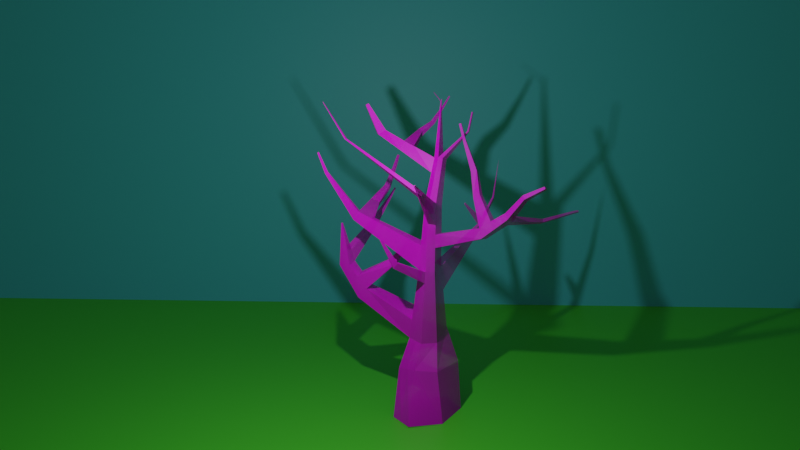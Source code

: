 # Source: tree.blend  (saved by Blender 2.81.16; exported with 4.5.12 LTS)
import bpy
from mathutils import Matrix  # noqa: F401  (used for matrix-valued properties, if any)

bpy.ops.wm.read_factory_settings(use_empty=True)
scene = bpy.context.scene
scene.name = 'Scene'

# ---- collections
col_collection = bpy.data.collections.new('Collection'); scene.collection.children.link(col_collection)

# ---- images (referenced by path relative to the original .blend; pixels are not part of the script)
import os
ASSET_DIR = os.environ.get("B2B_ASSET_DIR", "")  # directory of the original .blend (textures are referenced by path, not embedded)
HERE = os.path.dirname(os.path.abspath(__file__))  # packed textures are extracted next to this script under _unpacked/

def load_image(name, relpath, width, height, colorspace="sRGB"):
    """Load a texture the original file referenced (path relative to the .blend, or extracted next to this script)."""
    p = next((c for c in (os.path.join(HERE, relpath), os.path.join(ASSET_DIR, relpath)) if relpath and os.path.exists(c)), "")
    if p:
        img = bpy.data.images.load(p, check_existing=True)
        img.name = name
    else:  # same state as the original file: an image datablock whose file is absent (Cycles renders it pink)
        img = bpy.data.images.new(name, width, height)
        img.source = "FILE"
        img.filepath = "//" + (relpath or name)
    img.colorspace_settings.name = colorspace
    return img
img_maple_bark_2_color_png = load_image('Maple_Bark_2_COLOR.png', 'drive-download-20200303T195043Z-001/Maple_Bark_2_COLOR.png', 1024, 1024, 'sRGB')
img_tree_branch_png_001 = load_image('Tree Branch.png.001', 'Tree Branch.png', 1024, 1024, 'sRGB')

# ---- materials (node trees are filled in below, after node groups)
mat_material_001 = bpy.data.materials.new('Material.001')
mat_material_001.use_transparent_shadow = False
mat_material_002 = bpy.data.materials.new('Material.002')
mat_material_002.use_transparent_shadow = False
mat_maple_bark_2_color = bpy.data.materials.new('Maple_Bark_2_COLOR')
mat_maple_bark_2_color.surface_render_method = 'BLENDED'
mat_maple_bark_2_color.blend_method = 'BLEND'
mat_maple_bark_2_color.use_transparent_shadow = False
mat_tree_branch = bpy.data.materials.new('Tree Branch')
mat_tree_branch.surface_render_method = 'BLENDED'
mat_tree_branch.blend_method = 'BLEND'
mat_tree_branch.use_transparent_shadow = False

# ---- material node trees
mat_material_001.use_nodes = True; mat_material_001.node_tree.nodes.clear()
_N = mat_material_001.node_tree.nodes; _L = mat_material_001.node_tree.links
n0 = _N.new('ShaderNodeOutputMaterial'); n0.name = 'Material Output'; n0.location = (300, 300)
n1 = _N.new('ShaderNodeBsdfPrincipled'); n1.name = 'Principled BSDF'; n1.location = (10, 300)
n1.distribution = 'GGX'
n1.subsurface_method = 'BURLEY'
n1.inputs[0].default_value = (0.09595, 0.8, 0.0261, 1.0)
n1.inputs[3].default_value = 1.45
n1.inputs[27].default_value = (0.0, 0.0, 0.0, 1.0)
n1.inputs[28].default_value = 1.0
_L.new(n1.outputs[0], n0.inputs[0])
n0.is_active_output = True
mat_material_002.use_nodes = True; mat_material_002.node_tree.nodes.clear()
_N = mat_material_002.node_tree.nodes; _L = mat_material_002.node_tree.links
n0 = _N.new('ShaderNodeOutputMaterial'); n0.name = 'Material Output'; n0.location = (300, 300)
n1 = _N.new('ShaderNodeBsdfPrincipled'); n1.name = 'Principled BSDF'; n1.location = (10, 300)
n1.distribution = 'GGX'
n1.subsurface_method = 'BURLEY'
n1.inputs[0].default_value = (0.08361, 0.6475, 0.8, 1.0)
n1.inputs[3].default_value = 1.45
n1.inputs[27].default_value = (0.0, 0.0, 0.0, 1.0)
n1.inputs[28].default_value = 1.0
_L.new(n1.outputs[0], n0.inputs[0])
n0.is_active_output = True
mat_maple_bark_2_color.use_nodes = True; mat_maple_bark_2_color.node_tree.nodes.clear()
_N = mat_maple_bark_2_color.node_tree.nodes; _L = mat_maple_bark_2_color.node_tree.links
n0 = _N.new('ShaderNodeOutputMaterial'); n0.name = 'Material Output'; n0.location = (300, 300)
n1 = _N.new('ShaderNodeTexImage'); n1.name = 'Image Texture'; n1.location = (-200, 300)
n1.image = img_maple_bark_2_color_png
n1.extension = 'CLIP'
n2 = _N.new('ShaderNodeBsdfPrincipled'); n2.name = 'Principled BSDF'; n2.location = (0, 300)
n2.distribution = 'GGX'
n2.subsurface_method = 'BURLEY'
n2.inputs[3].default_value = 1.45
n2.inputs[27].default_value = (0.0, 0.0, 0.0, 1.0)
n2.inputs[28].default_value = 1.0
_L.new(n1.outputs[0], n2.inputs[0])
_L.new(n1.outputs[1], n2.inputs[4])
_L.new(n2.outputs[0], n0.inputs[0])
n0.is_active_output = True
mat_tree_branch.use_nodes = True; mat_tree_branch.node_tree.nodes.clear()
_N = mat_tree_branch.node_tree.nodes; _L = mat_tree_branch.node_tree.links
n0 = _N.new('ShaderNodeOutputMaterial'); n0.name = 'Material Output'; n0.location = (300, 300)
n1 = _N.new('ShaderNodeTexImage'); n1.name = 'Image Texture'; n1.location = (-200, 300)
n1.image = img_tree_branch_png_001
n1.extension = 'CLIP'
n2 = _N.new('ShaderNodeBsdfPrincipled'); n2.name = 'Principled BSDF'; n2.location = (0, 300)
n2.distribution = 'GGX'
n2.subsurface_method = 'BURLEY'
n2.inputs[3].default_value = 1.45
n2.inputs[27].default_value = (0.0, 0.0, 0.0, 1.0)
n2.inputs[28].default_value = 1.0
_L.new(n1.outputs[0], n2.inputs[0])
_L.new(n1.outputs[1], n2.inputs[4])
_L.new(n2.outputs[0], n0.inputs[0])
n0.is_active_output = True

# ---- world
world_world = bpy.data.worlds.new('World'); scene.world = world_world
world_world.use_nodes = True; world_world.node_tree.nodes.clear()
_N = world_world.node_tree.nodes; _L = world_world.node_tree.links
n0 = _N.new('ShaderNodeOutputWorld'); n0.name = 'World Output'; n0.location = (300, 300)
n1 = _N.new('ShaderNodeBackground'); n1.name = 'Background'; n1.location = (10, 300)
n1.inputs[0].default_value = (0.05088, 0.05088, 0.05088, 1.0)
_L.new(n1.outputs[0], n0.inputs[0])
n0.is_active_output = True
world_world.color = (0.05088, 0.05088, 0.05088)
world_world.use_sun_shadow = False
world_world.sun_shadow_jitter_overblur = 0.0

# ---- cameras
cam_camera = bpy.data.cameras.new('Camera')
cam_camera.clip_end = 100.0
cam_camera.ortho_scale = 7.314

# ---- lights
light_light = bpy.data.lights.new('Light', 'POINT')
light_light.transmission_factor = 0.0
light_light.energy = 1000.0
light_light.shadow_soft_size = 0.1
light_light.shadow_maximum_resolution = 0.006
light_light.use_absolute_resolution = True

# ---- meshes
me_plane = bpy.data.meshes.new('Plane')
me_plane.from_pydata([(-1.0, -1.0, 0.0), (1.0, -1.0, 0.0), (-1.0, 1.0, 0.0), (1.0, 1.0, 0.0)], [], [(0, 1, 3, 2)])
_uv = me_plane.uv_layers.new(name='UVMap')
_uv.uv.foreach_set('vector', [0.0, 0.0, 1.0, 0.0, 1.0, 1.0, 0.0, 1.0])
me_plane.materials.append(mat_material_001)
me_plane.use_remesh_fix_poles = True
me_plane.use_remesh_preserve_attributes = False
me_plane.use_mirror_vertex_groups = False
me_plane.update()
me_plane_001 = bpy.data.meshes.new('Plane.001')
me_plane_001.from_pydata([(-1.0, -1.0, 0.0), (1.0, -1.0, 0.0), (-1.0, 1.0, 0.0), (1.0, 1.0, 0.0)], [], [(0, 1, 3, 2)])
_uv = me_plane_001.uv_layers.new(name='UVMap')
_uv.uv.foreach_set('vector', [0.0, 0.0, 1.0, 0.0, 1.0, 1.0, 0.0, 1.0])
me_plane_001.materials.append(mat_material_002)
me_plane_001.use_remesh_fix_poles = True
me_plane_001.use_remesh_preserve_attributes = False
me_plane_001.use_mirror_vertex_groups = False
me_plane_001.update()
me_cube_002 = bpy.data.meshes.new('Cube.002')
me_cube_002.from_pydata([(-0.755, -0.7485, -0.7485), (-0.6414, -0.7436, 0.7485), (-0.755, 0.542, -0.7485), (-0.5544, 0.5123, 0.7978), (0.742, -0.7485, -0.7485), (0.6558, -0.5888, 0.7357), (0.742, 0.7485, -0.7485), (0.6486, 0.5709, 0.7473), (0.008267, 1.217, -0.7313), (0.02023, 0.8335, 0.8513), (0.008267, -1.372, -0.7313), (0.01736, -1.054, 0.7901), (-0.3404, -0.5664, 1.829), (-0.4135, 0.2479, 1.581), (-0.0558, 0.5453, 1.585), (0.3903, 0.4088, 1.664), (0.4902, -0.3246, 1.893), (0.1094, -0.6791, 1.968), (-0.5422, 0.2843, 3.903), (-0.565, 0.766, 3.852), (-0.3533, 0.9226, 3.873), (-0.103, 0.8266, 3.891), (-0.06298, 0.3913, 3.939), (-0.2875, 0.1955, 3.955), (-0.6906, 0.5938, 5.758), (-0.6637, 0.921, 5.868), (-0.4981, 1.002, 5.908), (-0.3299, 0.9199, 5.866), (-0.3404, 0.6224, 5.767), (-0.5164, 0.5052, 5.742), (-0.65, 0.2451, 6.964), (-0.6342, 0.4504, 7.035), (-0.5258, 0.5053, 7.056), (-0.3908, 0.4666, 7.032), (-0.3972, 0.2767, 6.968), (-0.5385, 0.1899, 6.952), (-0.6637, 0.921, 5.868), (-0.4981, 1.002, 5.908), (-0.5258, 0.5053, 7.056), (-0.6342, 0.4504, 7.035), (-1.157, -0.154, 7.713), (-1.152, -0.09687, 7.732), (-1.126, -0.1695, 7.71), (-1.123, -0.08277, 7.739), (-1.194, -0.3215, 8.231), (-1.19, -0.2717, 8.248), (-1.168, -0.3349, 8.229), (-1.165, -0.2595, 8.254), (-0.2909, -0.1298, 8.511), (-0.2749, -0.1412, 8.505), (-0.2839, -0.156, 8.501), (-0.3075, -0.1521, 8.505), (0.08481, 0.6676, 3.043), (-0.2401, 0.7787, 3.003), (-0.4654, -0.03948, 3.114), (-0.1364, -0.1374, 3.199), (0.1476, 0.1188, 3.16), (-0.7614, -1.733, 4.61), (-0.5073, 0.5688, 2.987), (-0.8172, -1.612, 4.747), (-0.9108, -1.58, 4.738), (-0.8823, -1.697, 4.594), (-0.7614, -1.733, 4.61), (-0.8172, -1.612, 4.747), (-0.9108, -1.58, 4.738), (-0.8823, -1.697, 4.594), (-0.9869, -2.3, 5.389), (-1.018, -2.232, 5.464), (-1.07, -2.214, 5.459), (-1.054, -2.28, 5.38), (-1.146, -2.357, 6.566), (-1.147, -2.355, 6.569), (-1.148, -2.355, 6.569), (-1.148, -2.356, 6.566), (0.3093, 0.7127, 0.8035), (0.3458, -1.085, -0.7392), (0.3458, 1.001, -0.7392), (0.311, -0.8398, 0.7651), (0.1494, 0.4825, 1.621), (0.2846, -0.516, 1.933), (-0.2381, 0.8786, 3.881), (-0.1842, 0.2855, 3.948), (-0.4207, 0.9641, 5.889), (-0.4355, 0.5591, 5.753), (-0.4637, 0.4875, 7.045), (-0.4735, 0.2298, 6.959), (-0.2827, -0.1368, 8.512), (-0.2951, -0.1546, 8.508), (-0.005773, -0.01956, 3.181), (-0.09064, 0.7276, 3.022), (0.02968, -0.335, 8.714), (0.03516, -0.3404, 8.712), (0.02714, -0.3557, 8.71), (0.0164, -0.3542, 8.709), (-0.3054, -0.1564, 8.565), (-0.3121, -0.155, 8.564), (-0.3032, -0.143, 8.567), (-0.2988, -0.1468, 8.567), (-0.9174, -1.816, 4.755), (-0.9432, -1.709, 4.885), (-0.8582, -1.739, 4.894), (-0.8074, -1.849, 4.769), (-0.6831, -0.9307, 5.469), (-0.7071, -0.9223, 5.466), (-0.7155, -0.9556, 5.504), (-0.6936, -0.9632, 5.506), (-0.2598, 0.8911, 5.256), (-0.2547, 0.551, 5.202), (-0.6448, 0.4982, 5.185), (-0.6332, 0.8731, 5.245), (-0.4457, 0.4095, 5.19), (-0.4534, 0.9771, 5.28), (-0.3643, 0.9375, 5.269), (-0.3578, 0.4746, 5.195), (-0.9581, 2.205, 6.395), (-0.9056, 2.188, 6.429), (-0.8135, 2.308, 6.276), (-0.8732, 2.321, 6.238), (-0.291, 0.9039, 5.528), (-0.6652, 0.5408, 5.44), (-0.4733, 0.9881, 5.559), (-0.3894, 0.9494, 5.545), (-0.3924, 0.5122, 5.444), (-0.2929, 0.5828, 5.453), (-0.6468, 0.8944, 5.522), (-0.4772, 0.4521, 5.435), (-0.8545, 2.254, 6.344), (-0.911, 2.269, 6.308), (-1.001, 2.88, 6.769), (-0.9907, 2.877, 6.776), (-0.9806, 2.89, 6.759), (-0.9917, 2.893, 6.752), (-0.9843, 2.903, 6.738), (-0.9726, 2.901, 6.745), (-0.3947, -0.3375, 2.387), (0.2576, 0.5212, 2.263), (0.3413, -0.132, 2.444), (-0.1359, 0.6467, 2.202), (0.00261, -0.4437, 2.503), (-0.4543, 0.3873, 2.192), (0.04512, 0.589, 2.23), (0.1584, -0.3003, 2.476), (1.9, 0.7401, 2.763), (1.971, 0.2729, 2.825), (1.644, 0.7019, 3.043), (1.709, 0.2949, 3.085), (2.437, 0.8549, 3.7), (2.444, 0.472, 3.777), (2.124, 0.824, 3.715), (2.141, 0.486, 3.778), (2.328, 0.922, 4.974), (2.329, 0.8777, 4.982), (2.292, 0.9185, 4.975), (2.294, 0.8793, 4.982), (1.948, 0.4008, 3.469), (1.91, 0.7695, 3.415), (2.197, 0.8037, 3.282), (2.233, 0.3832, 3.352), (0.8198, 0.5308, 3.84), (0.8016, 0.3393, 3.851), (0.9911, 0.5179, 3.971), (0.9686, 0.3432, 3.991), (0.5335, 0.3537, 4.373), (0.5278, 0.2917, 4.376), (0.5886, 0.3491, 4.415), (0.5812, 0.2936, 4.421), (0.2008, -0.5775, 6.167), (0.2045, -0.6437, 6.099), (0.1594, -0.6556, 6.108), (0.1576, -0.5888, 6.174), (0.3479, -0.9705, 6.514), (0.3488, -0.9863, 6.498), (0.3381, -0.9892, 6.5), (0.3376, -0.9732, 6.515), (-0.5166, 0.6713, 6.672), (-0.3704, 0.6182, 6.642), (-0.644, 0.6078, 6.645), (-0.3782, 0.3923, 6.566), (-0.6636, 0.3617, 6.561), (-0.5311, 0.2953, 6.547), (-0.5166, 0.6713, 6.672), (-0.644, 0.6078, 6.645), (-0.4608, 0.34, 6.556), (-0.4494, 0.6469, 6.658), (1.054, 0.5867, 7.707), (1.125, 0.4958, 7.692), (1.21, 0.7403, 7.602), (1.294, 0.6321, 7.584), (1.495, 0.7642, 8.446), (1.521, 0.7306, 8.44), (1.552, 0.8209, 8.407), (1.584, 0.781, 8.4), (-0.2154, 0.5182, 4.943), (-0.6192, 0.8511, 4.959), (-0.4132, 0.3656, 4.936), (-0.2276, 0.8778, 4.976), (-0.6237, 0.4543, 4.922), (-0.4329, 0.9658, 4.991), (-0.3384, 0.9254, 4.984), (-0.3222, 0.4358, 4.939), (-0.1626, 0.4743, 4.595), (-0.6005, 0.8217, 4.576), (-0.3697, 0.3067, 4.597), (-0.1844, 0.8601, 4.6), (-0.5955, 0.3955, 4.569), (-0.4054, 0.9507, 4.605), (-0.3037, 0.909, 4.603), (-0.2744, 0.3838, 4.596), (-2.045, 0.6148, 4.964), (-1.988, 0.6046, 5.229), (-1.935, 0.8726, 5.302), (-2.004, 0.9161, 5.021), (-2.045, 0.6148, 4.964), (-1.988, 0.6046, 5.229), (-1.935, 0.8726, 5.302), (-2.004, 0.9161, 5.021), (-2.849, 0.808, 5.556), (-2.769, 0.7426, 5.715), (-2.689, 0.9128, 5.808), (-2.774, 1.0, 5.646), (-3.306, 0.9195, 6.2), (-3.253, 0.8768, 6.303), (-3.201, 0.9881, 6.364), (-3.257, 1.045, 6.259), (-3.866, 1.015, 6.578), (-3.838, 0.9931, 6.632), (-3.811, 1.051, 6.664), (-3.84, 1.081, 6.609), (-2.348, 0.9535, 5.3), (-2.262, 0.8862, 5.53), (-2.326, 0.6634, 5.449), (-2.404, 0.7009, 5.228), (-1.602, 0.3408, 5.979), (-1.58, 0.4919, 6.022), (-1.763, 0.4892, 6.143), (-1.796, 0.3674, 6.099), (-1.401, 0.1693, 6.685), (-1.408, 0.2906, 6.704), (-1.574, 0.2783, 6.751), (-1.574, 0.1752, 6.724), (-1.073, 0.04401, 7.493), (-1.075, 0.09913, 7.503), (-1.15, 0.09372, 7.525), (-1.151, 0.04661, 7.511), (-0.9481, 0.06146, 7.953), (-0.9507, 0.108, 7.96), (-1.015, 0.1033, 7.978), (-1.014, 0.06366, 7.968), (1.719, 1.282, 5.217), (1.768, 1.114, 5.237), (1.621, 1.106, 5.462), (1.574, 1.254, 5.463), (2.342, 1.757, 6.57), (2.372, 1.707, 6.577), (2.303, 1.674, 6.622), (2.273, 1.716, 6.622), (2.472, 1.927, 7.163), (2.488, 1.901, 7.166), (2.451, 1.884, 7.19), (2.436, 1.906, 7.19), (1.351, 0.9495, 4.942), (1.215, 0.9623, 5.264), (1.174, 1.164, 5.267), (1.304, 1.179, 4.915), (1.894, -0.09565, 5.546), (1.976, -0.1455, 5.428), (1.731, -0.2276, 5.282), (1.656, -0.1518, 5.451), (1.801, -0.7441, 5.835), (1.818, -0.8079, 5.782), (1.645, -0.8219, 5.74), (1.645, -0.7359, 5.813), (1.693, -1.012, 6.291), (1.689, -1.058, 6.268), (1.587, -1.048, 6.259), (1.605, -0.9913, 6.29), (1.624, -1.214, 6.677), (1.621, -1.245, 6.661), (1.553, -1.239, 6.655), (1.564, -1.2, 6.676), (-0.2254, 0.05862, 3.644), (-0.3068, 0.8632, 3.517), (-0.5413, 0.6849, 3.497), (-0.02575, 0.7612, 3.542), (-0.5106, 0.1512, 3.578), (0.0236, 0.2792, 3.619), (-0.7943, -1.662, 4.691), (-0.8991, -1.628, 4.679), (-0.7943, -1.662, 4.691), (-0.8991, -1.628, 4.679), (-1.005, -2.26, 5.433), (-1.063, -2.241, 5.427), (-1.147, -2.356, 6.568), (-1.148, -2.355, 6.568), (-0.1108, 0.1601, 3.633), (-0.1775, 0.8163, 3.528), (-0.8373, -1.784, 4.842), (-0.9326, -1.753, 4.832), (0.177, 1.812, 4.133), (0.06355, 1.771, 4.291), (0.1121, 1.733, 4.308), (0.2321, 1.769, 4.156), (0.3726, 2.215, 4.981), (0.333, 2.199, 5.029), (0.3495, 2.186, 5.035), (0.3908, 2.2, 4.988), (0.2099, 0.5034, 7.305), (0.2543, 0.6664, 7.021), (0.3024, 0.4774, 6.981), (0.3006, 0.3486, 7.288), (0.4896, 0.5373, 7.434), (0.5751, 0.3872, 7.417), (0.5696, 0.6904, 7.213), (0.6396, 0.506, 7.187), (0.6563, -0.5425, 7.492), (0.4761, -0.4784, 7.4), (0.4442, -0.4901, 7.571), (0.5889, -0.5494, 7.617), (0.3651, -0.9527, 7.754), (0.2663, -0.918, 7.74), (0.2972, -0.8612, 7.797), (0.3792, -0.8994, 7.806), (0.1486, -1.284, 8.225), (0.1034, -1.265, 8.223), (0.1215, -1.239, 8.247), (0.1588, -1.258, 8.247), (0.05712, -1.444, 8.47), (0.02821, -1.432, 8.469), (0.03981, -1.415, 8.484), (0.06365, -1.428, 8.485), (2.41, 0.5916, 4.132), (2.186, 0.602, 4.133), (2.405, 0.8747, 4.076), (2.173, 0.8519, 4.086), (1.993, -0.5034, 4.537), (2.16, -0.5564, 4.543), (2.057, -0.3602, 4.688), (2.18, -0.3994, 4.692), (1.856, -1.198, 5.272), (1.921, -1.23, 5.282), (1.894, -1.119, 5.311), (1.943, -1.148, 5.321), (1.818, -1.498, 5.591), (1.845, -1.51, 5.594), (1.833, -1.47, 5.609), (1.853, -1.479, 5.611), (-0.7902, 1.852, 6.281), (-0.8747, 1.841, 6.246), (-0.8052, 1.911, 5.956), (-0.7115, 1.931, 5.994), (-0.7465, 1.896, 6.122), (-0.8361, 1.88, 6.085), (1.518, 2.074, 7.646), (1.499, 2.059, 7.671), (1.511, 1.954, 7.634), (1.528, 1.961, 7.588), (2.32, 1.847, 8.559), (2.314, 1.843, 8.566), (2.317, 1.812, 8.556), (2.322, 1.814, 8.542), (-2.849, 0.808, 5.556), (-2.769, 0.7426, 5.715), (-2.326, 0.6634, 5.449), (-2.404, 0.7009, 5.228), (-2.63, 0.9843, 5.529), (-2.619, 0.7158, 5.625), (-2.544, 0.9038, 5.714), (-2.698, 0.7718, 5.445), (-2.619, 0.7158, 5.625), (-2.698, 0.7718, 5.445), (-3.243, -0.5326, 5.311), (-3.202, -0.5663, 5.393), (-3.125, -0.5801, 5.346), (-3.165, -0.5513, 5.253), (-3.772, -1.607, 5.417), (-3.728, -1.631, 5.45), (-3.701, -1.644, 5.403), (-3.748, -1.622, 5.364), (-3.845, -1.763, 5.419), (-3.807, -1.784, 5.447), (-3.784, -1.795, 5.407), (-3.824, -1.777, 5.374)], [], [(0, 1, 3, 2), (76, 74, 7, 6), (6, 7, 5, 4), (10, 11, 1, 0), (76, 6, 4, 75), (77, 5, 16, 79), (5, 7, 15, 16), (2, 8, 10, 0), (75, 77, 11, 10), (2, 3, 9, 8), (281, 20, 299, 298), (284, 54, 61, 287), (9, 3, 13, 14), (3, 1, 12, 13), (1, 11, 17, 12), (74, 9, 14, 78), (124, 119, 24, 25), (123, 118, 27, 28), (281, 282, 19, 20), (285, 283, 21, 22), (282, 284, 18, 19), (294, 285, 22, 81), (176, 31, 39, 181), (183, 174, 32, 84), (122, 123, 28, 83), (119, 125, 29, 24), (121, 120, 26, 82), (347, 346, 115, 114), (35, 32, 43, 42), (32, 35, 51, 48), (312, 310, 184, 186), (176, 178, 30, 31), (182, 177, 34, 85), (178, 179, 35, 30), (180, 181, 39, 38), (31, 32, 38, 39), (174, 26, 37, 180), (26, 25, 36, 37), (43, 41, 45, 47), (32, 31, 41, 43), (31, 30, 40, 41), (30, 35, 42, 40), (47, 45, 44, 46), (41, 40, 44, 45), (42, 43, 47, 46), (40, 42, 46, 44), (87, 86, 97, 94), (34, 33, 49, 50), (85, 34, 50, 87), (84, 32, 48, 86), (141, 136, 56, 88), (136, 135, 52, 56), (139, 134, 54, 58), (137, 139, 58, 53), (134, 138, 55, 54), (140, 137, 53, 89), (61, 57, 62, 65), (280, 23, 59, 286), (23, 18, 60, 59), (54, 55, 57, 61), (297, 98, 69, 291), (59, 60, 64, 63), (287, 61, 65, 289), (286, 59, 63, 288), (69, 66, 70, 73), (296, 100, 67, 290), (98, 101, 66, 69), (100, 99, 68, 67), (293, 292, 71, 72), (67, 68, 72, 71), (291, 69, 73, 293), (290, 67, 71, 292), (135, 140, 89, 52), (138, 141, 88, 55), (33, 84, 86, 49), (35, 85, 87, 51), (50, 49, 91, 92), (179, 182, 85, 35), (118, 121, 82, 27), (125, 122, 83, 29), (175, 183, 84, 33), (280, 294, 81, 23), (7, 74, 78, 15), (283, 295, 80, 21), (4, 5, 77, 75), (11, 77, 79, 17), (8, 76, 75, 10), (8, 9, 74, 76), (91, 90, 93, 92), (87, 50, 92, 93), (86, 87, 93, 90), (49, 86, 90, 91), (97, 96, 95, 94), (51, 87, 94, 95), (86, 48, 96, 97), (48, 51, 95, 96), (64, 99, 104, 103), (65, 62, 101, 98), (288, 63, 100, 296), (289, 65, 98, 297), (102, 103, 104, 105), (63, 64, 103, 102), (99, 100, 105, 104), (100, 63, 102, 105), (194, 199, 113, 110), (195, 198, 112, 106), (197, 193, 109, 111), (198, 197, 111, 112), (196, 194, 110, 108), (199, 192, 107, 113), (192, 195, 106, 107), (193, 196, 108, 109), (114, 115, 129, 128), (351, 347, 114, 127), (350, 349, 116, 126), (349, 348, 117, 116), (346, 350, 355, 354), (348, 351, 127, 117), (117, 127, 131, 132), (110, 113, 122, 125), (106, 112, 121, 118), (112, 111, 120, 121), (108, 110, 125, 119), (107, 123, 166, 167), (107, 106, 118, 123), (109, 108, 119, 124), (130, 131, 128, 129), (133, 132, 131, 130), (126, 116, 133, 130), (116, 117, 132, 133), (115, 126, 130, 129), (127, 114, 128, 131), (17, 79, 141, 138), (15, 78, 140, 135), (78, 14, 137, 140), (12, 17, 138, 134), (14, 13, 139, 137), (13, 12, 134, 139), (15, 135, 144, 142), (79, 16, 136, 141), (155, 154, 149, 148), (16, 15, 142, 143), (135, 136, 145, 144), (136, 16, 143, 145), (331, 330, 151, 153), (156, 155, 148, 146), (154, 157, 147, 149), (157, 156, 146, 147), (151, 150, 152, 153), (330, 332, 150, 151), (333, 331, 153, 152), (332, 333, 152, 150), (143, 142, 156, 157), (145, 143, 157, 154), (142, 144, 155, 156), (144, 145, 159, 158), (159, 161, 165, 163), (155, 144, 158, 160), (145, 154, 161, 159), (154, 155, 160, 161), (162, 163, 165, 164), (158, 159, 163, 162), (161, 160, 164, 165), (160, 158, 162, 164), (169, 168, 172, 173), (123, 122, 169, 166), (122, 113, 168, 169), (113, 107, 167, 168), (172, 171, 170, 173), (167, 166, 170, 171), (166, 169, 173, 170), (168, 167, 171, 172), (27, 82, 183, 175), (29, 83, 182, 179), (32, 174, 180, 38), (37, 36, 181, 180), (24, 29, 179, 178), (83, 28, 177, 182), (25, 24, 178, 176), (28, 27, 175, 177), (82, 26, 174, 183), (25, 176, 181, 36), (187, 186, 190, 191), (313, 312, 186, 187), (310, 311, 185, 184), (311, 313, 187, 185), (191, 190, 188, 189), (186, 184, 188, 190), (185, 187, 191, 189), (184, 185, 189, 188), (201, 204, 208, 211), (200, 203, 195, 192), (207, 200, 192, 199), (204, 202, 194, 196), (206, 205, 197, 198), (205, 201, 193, 197), (203, 206, 198, 195), (202, 207, 199, 194), (23, 81, 207, 202), (21, 80, 206, 203), (20, 19, 201, 205), (80, 20, 205, 206), (18, 23, 202, 204), (81, 22, 200, 207), (250, 261, 267, 264), (19, 18, 204, 201), (210, 211, 215, 214), (196, 193, 210, 209), (193, 201, 211, 210), (204, 196, 209, 208), (366, 364, 219, 218), (208, 209, 213, 212), (211, 208, 212, 215), (209, 210, 214, 213), (219, 216, 220, 223), (367, 231, 363, 369), (364, 367, 216, 219), (365, 366, 218, 217), (222, 223, 227, 226), (217, 218, 222, 221), (218, 219, 223, 222), (216, 217, 221, 220), (227, 224, 225, 226), (220, 221, 225, 224), (223, 220, 224, 227), (221, 222, 226, 225), (214, 229, 234, 233), (215, 212, 231, 228), (212, 213, 230, 231), (214, 215, 228, 229), (235, 232, 236, 239), (229, 230, 235, 234), (213, 214, 233, 232), (230, 213, 232, 235), (238, 239, 243, 242), (232, 233, 237, 236), (234, 235, 239, 238), (233, 234, 238, 237), (241, 242, 246, 245), (237, 238, 242, 241), (239, 236, 240, 243), (236, 237, 241, 240), (244, 245, 246, 247), (243, 240, 244, 247), (240, 241, 245, 244), (242, 243, 247, 246), (251, 250, 254, 255), (263, 262, 251, 248), (262, 261, 250, 251), (260, 263, 248, 249), (252, 255, 259, 256), (250, 249, 253, 254), (248, 251, 255, 252), (249, 248, 252, 253), (257, 256, 259, 258), (253, 252, 256, 257), (255, 254, 258, 259), (254, 253, 257, 258), (22, 21, 263, 260), (203, 200, 261, 262), (21, 203, 262, 263), (200, 22, 260, 261), (264, 267, 271, 268), (249, 250, 264, 265), (260, 249, 265, 266), (261, 260, 266, 267), (269, 268, 272, 273), (265, 264, 268, 269), (267, 266, 270, 271), (266, 265, 269, 270), (275, 274, 278, 279), (271, 270, 274, 275), (270, 269, 273, 274), (268, 271, 275, 272), (279, 278, 277, 276), (274, 273, 277, 278), (272, 275, 279, 276), (273, 272, 276, 277), (64, 289, 297, 99), (62, 288, 296, 101), (52, 89, 295, 283), (55, 88, 294, 280), (66, 290, 292, 70), (68, 291, 293, 72), (73, 70, 292, 293), (101, 296, 290, 66), (57, 286, 288, 62), (60, 287, 289, 64), (99, 297, 291, 68), (55, 280, 286, 57), (88, 56, 285, 294), (58, 54, 284, 282), (56, 52, 283, 285), (53, 58, 282, 281), (18, 284, 287, 60), (89, 53, 281, 295), (300, 301, 305, 304), (20, 80, 300, 299), (295, 281, 298, 301), (80, 295, 301, 300), (305, 302, 303, 304), (298, 299, 303, 302), (301, 298, 302, 305), (299, 300, 304, 303), (34, 177, 308, 309), (33, 34, 309, 306), (177, 175, 307, 308), (175, 33, 306, 307), (313, 311, 317, 314), (306, 309, 311, 310), (308, 307, 312, 313), (307, 306, 310, 312), (314, 317, 321, 318), (309, 308, 315, 316), (308, 313, 314, 315), (311, 309, 316, 317), (321, 320, 324, 325), (316, 315, 319, 320), (317, 316, 320, 321), (315, 314, 318, 319), (325, 324, 328, 329), (319, 318, 322, 323), (318, 321, 325, 322), (320, 319, 323, 324), (328, 327, 326, 329), (323, 322, 326, 327), (322, 325, 329, 326), (324, 323, 327, 328), (146, 148, 333, 332), (148, 149, 331, 333), (147, 146, 332, 330), (149, 147, 335, 334), (334, 335, 339, 338), (331, 149, 334, 336), (147, 330, 337, 335), (330, 331, 336, 337), (341, 340, 344, 345), (337, 336, 340, 341), (336, 334, 338, 340), (335, 337, 341, 339), (342, 343, 345, 344), (340, 338, 342, 344), (339, 341, 345, 343), (338, 339, 343, 342), (109, 124, 351, 348), (26, 120, 350, 346), (111, 109, 348, 349), (120, 111, 349, 350), (124, 25, 347, 351), (25, 26, 346, 347), (355, 352, 356, 359), (350, 126, 352, 355), (126, 115, 353, 352), (115, 346, 354, 353), (358, 359, 356, 357), (352, 353, 357, 356), (354, 355, 359, 358), (353, 354, 358, 357), (368, 361, 371, 372), (231, 230, 362, 363), (365, 217, 361, 368), (217, 216, 360, 361), (230, 365, 368, 362), (363, 362, 368, 369), (230, 229, 366, 365), (228, 231, 367, 364), (216, 367, 369, 360), (229, 228, 364, 366), (373, 372, 376, 377), (369, 368, 372, 373), (360, 369, 373, 370), (361, 360, 370, 371), (374, 377, 381, 378), (372, 371, 375, 376), (370, 373, 377, 374), (371, 370, 374, 375), (381, 380, 379, 378), (375, 374, 378, 379), (377, 376, 380, 381), (376, 375, 379, 380)])
_uv = me_cube_002.uv_layers.new(name='UVMap')
_uv.uv.foreach_set('vector', [0.375, 0.0, 0.625, 0.0, 0.625, 0.25, 0.375, 0.25, 0.375, 0.4333, 0.625, 0.4333, 0.625, 0.5, 0.375, 0.5, 0.375, 0.5, 0.625, 0.5, 0.625, 0.75, 0.375, 0.75, 0.375, 0.8736, 0.625, 0.8736, 0.625, 1.0, 0.375, 1.0, 0.3083, 0.5, 0.375, 0.5, 0.375, 0.75, 0.3083, 0.75, 0.625, 0.8167, 0.625, 0.75, 0.625, 0.75, 0.625, 0.8167, 0.625, 0.75, 0.625, 0.5, 0.625, 0.5, 0.625, 0.75, 0.125, 0.5, 0.2514, 0.5, 0.2514, 0.75, 0.125, 0.75, 0.375, 0.8167, 0.625, 0.8167, 0.625, 0.8736, 0.375, 0.8736, 0.375, 0.25, 0.625, 0.25, 0.625, 0.3764, 0.375, 0.3764, 0.625, 0.3764, 0.625, 0.3764, 0.625, 0.3764, 0.625, 0.3764, 0.625, 0.0, 0.625, 0.0, 0.625, 0.0, 0.625, 0.0, 0.625, 0.3764, 0.625, 0.25, 0.625, 0.25, 0.625, 0.3764, 0.625, 0.25, 0.625, 0.0, 0.625, 0.0, 0.625, 0.25, 0.625, 1.0, 0.625, 0.8736, 0.625, 0.8736, 0.625, 1.0, 0.625, 0.4333, 0.625, 0.3764, 0.625, 0.3764, 0.625, 0.4333, 0.625, 0.25, 0.625, 0.0, 0.625, 0.0, 0.625, 0.25, 0.625, 0.75, 0.625, 0.5, 0.625, 0.5, 0.625, 0.75, 0.625, 0.3764, 0.625, 0.25, 0.625, 0.25, 0.625, 0.3764, 0.625, 0.75, 0.625, 0.5, 0.625, 0.5, 0.625, 0.75, 0.625, 0.25, 0.625, 0.0, 0.625, 0.0, 0.625, 0.25, 0.625, 0.8167, 0.625, 0.75, 0.625, 0.75, 0.625, 0.8167, 0.625, 0.25, 0.625, 0.25, 0.625, 0.25, 0.625, 0.25, 0.625, 0.4333, 0.625, 0.3764, 0.625, 0.3764, 0.625, 0.4333, 0.625, 0.8167, 0.625, 0.75, 0.625, 0.75, 0.625, 0.8167, 0.625, 1.0, 0.625, 0.8736, 0.625, 0.8736, 0.625, 1.0, 0.625, 0.4333, 0.625, 0.3764, 0.625, 0.3764, 0.625, 0.4333, 0.625, 0.25, 0.625, 0.3764, 0.625, 0.3764, 0.625, 0.25, 0.7486, 0.75, 0.7486, 0.5, 0.7486, 0.5, 0.7486, 0.75, 0.7486, 0.5, 0.7486, 0.75, 0.7486, 0.75, 0.7486, 0.5, 0.625, 0.5, 0.625, 0.5, 0.625, 0.5, 0.625, 0.5, 0.625, 0.25, 0.625, 0.0, 0.625, 0.0, 0.625, 0.25, 0.625, 0.8167, 0.625, 0.75, 0.625, 0.75, 0.625, 0.8167, 0.625, 1.0, 0.625, 0.8736, 0.625, 0.8736, 0.625, 1.0, 0.625, 0.3764, 0.625, 0.25, 0.625, 0.25, 0.625, 0.3764, 0.875, 0.5, 0.7486, 0.5, 0.7486, 0.5, 0.875, 0.5, 0.625, 0.3764, 0.625, 0.3764, 0.625, 0.3764, 0.625, 0.3764, 0.625, 0.3764, 0.625, 0.25, 0.625, 0.25, 0.625, 0.3764, 0.7486, 0.5, 0.875, 0.5, 0.875, 0.5, 0.7486, 0.5, 0.7486, 0.5, 0.875, 0.5, 0.875, 0.5, 0.7486, 0.5, 0.625, 0.25, 0.625, 0.0, 0.625, 0.0, 0.625, 0.25, 0.625, 1.0, 0.625, 0.8736, 0.625, 0.8736, 0.625, 1.0, 0.7486, 0.5, 0.875, 0.5, 0.875, 0.75, 0.7486, 0.75, 0.625, 0.25, 0.625, 0.0, 0.625, 0.0, 0.625, 0.25, 0.7486, 0.75, 0.7486, 0.5, 0.7486, 0.5, 0.7486, 0.75, 0.625, 1.0, 0.625, 0.8736, 0.625, 0.8736, 0.625, 1.0, 0.6917, 0.75, 0.6917, 0.5, 0.6917, 0.5, 0.6917, 0.75, 0.625, 0.75, 0.625, 0.5, 0.625, 0.5, 0.625, 0.75, 0.625, 0.8167, 0.625, 0.75, 0.625, 0.75, 0.625, 0.8167, 0.625, 0.4333, 0.625, 0.3764, 0.625, 0.3764, 0.625, 0.4333, 0.625, 0.8167, 0.625, 0.75, 0.625, 0.75, 0.625, 0.8167, 0.625, 0.75, 0.625, 0.5, 0.625, 0.5, 0.625, 0.75, 0.625, 0.25, 0.625, 0.0, 0.625, 0.0, 0.625, 0.25, 0.625, 0.3764, 0.625, 0.25, 0.625, 0.25, 0.625, 0.3764, 0.625, 1.0, 0.625, 0.8736, 0.625, 0.8736, 0.625, 1.0, 0.625, 0.4333, 0.625, 0.3764, 0.625, 0.3764, 0.625, 0.4333, 0.625, 1.0, 0.625, 0.8736, 0.625, 0.8736, 0.625, 1.0, 0.625, 0.8736, 0.625, 0.8736, 0.625, 0.8736, 0.625, 0.8736, 0.625, 0.8736, 0.625, 1.0, 0.625, 1.0, 0.625, 0.8736, 0.625, 1.0, 0.625, 0.8736, 0.625, 0.8736, 0.625, 1.0, 0.625, 0.0, 0.625, 0.0, 0.625, 0.0, 0.625, 0.0, 0.625, 0.8736, 0.625, 1.0, 0.625, 1.0, 0.625, 0.8736, 0.625, 0.0, 0.625, 0.0, 0.625, 0.0, 0.625, 0.0, 0.625, 0.8736, 0.625, 0.8736, 0.625, 0.8736, 0.625, 0.8736, 0.625, 1.0, 0.625, 0.8736, 0.625, 0.8736, 0.625, 1.0, 0.625, 0.8736, 0.625, 0.8736, 0.625, 0.8736, 0.625, 0.8736, 0.625, 1.0, 0.625, 0.8736, 0.625, 0.8736, 0.625, 1.0, 0.625, 0.8736, 0.625, 1.0, 0.625, 1.0, 0.625, 0.8736, 0.625, 0.9994, 0.625, 0.8741, 0.625, 0.8736, 0.625, 1.0, 0.625, 0.8736, 0.625, 1.0, 0.625, 1.0, 0.625, 0.8736, 0.625, 0.0, 0.625, 0.0, 0.625, 0.0, 0.625, 0.0, 0.625, 0.8736, 0.625, 0.8736, 0.625, 0.8736, 0.625, 0.8741, 0.625, 0.5, 0.625, 0.4333, 0.625, 0.4333, 0.625, 0.5, 0.625, 0.8736, 0.625, 0.8167, 0.625, 0.8167, 0.625, 0.8736, 0.625, 0.5, 0.625, 0.4333, 0.625, 0.4333, 0.625, 0.5, 0.625, 0.8736, 0.625, 0.8167, 0.625, 0.8167, 0.625, 0.8736, 0.625, 0.75, 0.625, 0.5, 0.625, 0.5, 0.625, 0.75, 0.625, 0.8736, 0.625, 0.8167, 0.625, 0.8167, 0.625, 0.8736, 0.625, 0.5, 0.625, 0.4333, 0.625, 0.4333, 0.625, 0.5, 0.625, 0.8736, 0.625, 0.8167, 0.625, 0.8167, 0.625, 0.8736, 0.625, 0.5, 0.625, 0.4333, 0.625, 0.4333, 0.625, 0.5, 0.625, 0.8736, 0.625, 0.8167, 0.625, 0.8167, 0.625, 0.8736, 0.625, 0.5, 0.625, 0.4333, 0.625, 0.4333, 0.625, 0.5, 0.625, 0.5, 0.625, 0.4333, 0.625, 0.4333, 0.625, 0.5, 0.375, 0.75, 0.625, 0.75, 0.625, 0.8167, 0.375, 0.8167, 0.625, 0.8736, 0.625, 0.8167, 0.625, 0.8167, 0.625, 0.8736, 0.2514, 0.5, 0.3083, 0.5, 0.3083, 0.75, 0.2514, 0.75, 0.375, 0.3764, 0.625, 0.3764, 0.625, 0.4333, 0.375, 0.4333, 0.625, 0.5, 0.6917, 0.5, 0.6917, 0.75, 0.625, 0.75, 0.625, 0.8167, 0.625, 0.75, 0.625, 0.75, 0.625, 0.8167, 0.6917, 0.5, 0.6917, 0.75, 0.6917, 0.75, 0.6917, 0.5, 0.625, 0.5, 0.625, 0.4333, 0.625, 0.4333, 0.625, 0.5, 0.6917, 0.5, 0.7486, 0.5, 0.7486, 0.75, 0.6917, 0.75, 0.625, 0.8736, 0.625, 0.8167, 0.625, 0.8167, 0.625, 0.8736, 0.625, 0.4333, 0.625, 0.3764, 0.625, 0.3764, 0.625, 0.4333, 0.7486, 0.5, 0.7486, 0.75, 0.7486, 0.75, 0.7486, 0.5, 0.625, 0.0, 0.625, 0.0, 0.625, 0.0, 0.625, 0.0, 0.625, 1.0, 0.625, 0.8736, 0.625, 0.8736, 0.625, 1.0, 0.625, 0.8736, 0.625, 0.8736, 0.625, 0.8736, 0.625, 0.8736, 0.625, 0.0, 0.625, 0.0, 0.625, 0.0, 0.625, 0.0, 0.625, 0.8736, 0.625, 1.0, 0.625, 1.0, 0.625, 0.8736, 0.625, 0.8736, 0.625, 1.0, 0.625, 1.0, 0.625, 0.8736, 0.625, 1.0, 0.625, 0.8736, 0.625, 0.8736, 0.625, 1.0, 0.625, 0.8736, 0.625, 0.8736, 0.625, 0.8736, 0.625, 0.8736, 0.625, 0.8736, 0.625, 0.8167, 0.625, 0.8167, 0.625, 0.8736, 0.625, 0.5, 0.625, 0.4333, 0.625, 0.4333, 0.625, 0.5, 0.625, 0.3764, 0.625, 0.25, 0.625, 0.25, 0.625, 0.3764, 0.625, 0.4333, 0.625, 0.3764, 0.625, 0.3764, 0.625, 0.4333, 0.625, 1.0, 0.625, 0.8736, 0.625, 0.8736, 0.625, 1.0, 0.625, 0.8167, 0.625, 0.75, 0.625, 0.75, 0.625, 0.8167, 0.625, 0.75, 0.625, 0.5, 0.625, 0.5, 0.625, 0.75, 0.625, 0.25, 0.625, 0.0, 0.625, 0.0, 0.625, 0.25, 0.625, 0.25, 0.625, 0.3764, 0.625, 0.3764, 0.625, 0.25, 0.625, 0.25, 0.625, 0.25, 0.625, 0.25, 0.625, 0.25, 0.625, 0.3764, 0.625, 0.3764, 0.625, 0.3764, 0.625, 0.3764, 0.625, 0.3764, 0.625, 0.25, 0.625, 0.25, 0.625, 0.3764, 0.625, 0.3764, 0.625, 0.3764, 0.625, 0.3764, 0.625, 0.3764, 0.625, 0.25, 0.625, 0.25, 0.625, 0.25, 0.625, 0.25, 0.625, 0.25, 0.625, 0.25, 0.625, 0.25, 0.625, 0.25, 0.625, 0.8736, 0.625, 0.8167, 0.625, 0.8167, 0.625, 0.8736, 0.625, 0.5, 0.625, 0.4333, 0.625, 0.4333, 0.625, 0.5, 0.625, 0.4333, 0.625, 0.3764, 0.625, 0.3764, 0.625, 0.4333, 0.625, 1.0, 0.625, 0.8736, 0.625, 0.8736, 0.625, 1.0, 0.625, 0.75, 0.625, 0.75, 0.625, 0.75, 0.625, 0.75, 0.625, 0.75, 0.625, 0.5, 0.625, 0.5, 0.625, 0.75, 0.625, 0.25, 0.625, 0.0, 0.625, 0.0, 0.625, 0.25, 0.625, 0.3764, 0.625, 0.25, 0.625, 0.25, 0.625, 0.3764, 0.625, 0.3764, 0.625, 0.25, 0.625, 0.25, 0.625, 0.3764, 0.625, 0.3764, 0.625, 0.3764, 0.625, 0.3764, 0.625, 0.3764, 0.625, 0.3764, 0.625, 0.25, 0.625, 0.25, 0.625, 0.3764, 0.625, 0.3764, 0.625, 0.3764, 0.625, 0.3764, 0.625, 0.3764, 0.625, 0.25, 0.625, 0.25, 0.625, 0.25, 0.625, 0.25, 0.625, 0.8736, 0.625, 0.8167, 0.625, 0.8167, 0.625, 0.8736, 0.625, 0.5, 0.625, 0.4333, 0.625, 0.4333, 0.625, 0.5, 0.625, 0.4333, 0.625, 0.3764, 0.625, 0.3764, 0.625, 0.4333, 0.625, 1.0, 0.625, 0.8736, 0.625, 0.8736, 0.625, 1.0, 0.625, 0.3764, 0.625, 0.25, 0.625, 0.25, 0.625, 0.3764, 0.625, 0.25, 0.625, 0.0, 0.625, 0.0, 0.625, 0.25, 0.625, 0.5, 0.625, 0.5, 0.625, 0.5, 0.625, 0.5, 0.625, 0.8167, 0.625, 0.75, 0.625, 0.75, 0.625, 0.8167, 0.625, 0.5, 0.625, 0.75, 0.625, 0.75, 0.625, 0.5, 0.625, 0.75, 0.625, 0.5, 0.625, 0.5, 0.625, 0.75, 0.625, 0.5, 0.625, 0.75, 0.625, 0.75, 0.625, 0.5, 0.625, 0.75, 0.625, 0.75, 0.625, 0.75, 0.625, 0.75, 0.625, 0.75, 0.625, 0.75, 0.625, 0.75, 0.625, 0.75, 0.625, 0.5, 0.625, 0.5, 0.625, 0.5, 0.625, 0.5, 0.625, 0.75, 0.625, 0.75, 0.625, 0.75, 0.625, 0.75, 0.625, 0.75, 0.625, 0.5, 0.625, 0.5, 0.625, 0.75, 0.625, 0.75, 0.625, 0.5, 0.625, 0.5, 0.625, 0.75, 0.625, 0.75, 0.625, 0.5, 0.625, 0.5, 0.625, 0.75, 0.625, 0.5, 0.625, 0.75, 0.625, 0.75, 0.625, 0.5, 0.625, 0.5, 0.625, 0.5, 0.625, 0.5, 0.625, 0.5, 0.625, 0.75, 0.625, 0.5, 0.625, 0.5, 0.625, 0.75, 0.625, 0.75, 0.625, 0.75, 0.625, 0.75, 0.625, 0.75, 0.625, 0.5, 0.625, 0.5, 0.625, 0.5, 0.625, 0.5, 0.625, 0.5, 0.625, 0.75, 0.625, 0.75, 0.625, 0.5, 0.625, 0.75, 0.625, 0.75, 0.625, 0.75, 0.625, 0.75, 0.625, 0.5, 0.625, 0.5, 0.625, 0.5, 0.625, 0.5, 0.625, 0.75, 0.625, 0.75, 0.625, 0.75, 0.625, 0.75, 0.625, 0.75, 0.625, 0.5, 0.625, 0.5, 0.625, 0.75, 0.625, 0.5, 0.625, 0.75, 0.625, 0.75, 0.625, 0.5, 0.625, 0.5, 0.625, 0.75, 0.625, 0.75, 0.625, 0.5, 0.625, 0.75, 0.625, 0.5, 0.625, 0.5, 0.625, 0.75, 0.625, 0.5, 0.625, 0.5, 0.625, 0.5, 0.625, 0.5, 0.625, 0.8167, 0.625, 0.8167, 0.625, 0.8167, 0.625, 0.8167, 0.625, 0.75, 0.625, 0.8167, 0.625, 0.8167, 0.625, 0.75, 0.625, 0.8167, 0.625, 0.8167, 0.625, 0.8167, 0.625, 0.8167, 0.625, 0.8167, 0.625, 0.75, 0.625, 0.75, 0.625, 0.8167, 0.625, 0.8167, 0.625, 0.75, 0.625, 0.75, 0.625, 0.8167, 0.625, 0.75, 0.625, 0.75, 0.625, 0.75, 0.625, 0.75, 0.625, 0.75, 0.625, 0.8167, 0.625, 0.8167, 0.625, 0.75, 0.625, 0.8167, 0.625, 0.75, 0.625, 0.75, 0.625, 0.8167, 0.625, 0.5, 0.625, 0.4333, 0.625, 0.4333, 0.625, 0.5, 0.625, 0.8736, 0.625, 0.8167, 0.625, 0.8167, 0.625, 0.8736, 0.625, 0.3764, 0.625, 0.3764, 0.625, 0.3764, 0.625, 0.3764, 0.625, 0.3764, 0.625, 0.25, 0.625, 0.25, 0.625, 0.3764, 0.625, 1.0, 0.625, 0.8736, 0.625, 0.8736, 0.625, 1.0, 0.625, 0.8167, 0.625, 0.75, 0.625, 0.75, 0.625, 0.8167, 0.625, 0.25, 0.625, 0.0, 0.625, 0.0, 0.625, 0.25, 0.625, 0.75, 0.625, 0.5, 0.625, 0.5, 0.625, 0.75, 0.625, 0.4333, 0.625, 0.3764, 0.625, 0.3764, 0.625, 0.4333, 0.625, 0.25, 0.625, 0.25, 0.625, 0.25, 0.625, 0.25, 0.625, 0.75, 0.625, 0.5, 0.625, 0.5, 0.625, 0.75, 0.625, 0.75, 0.625, 0.5, 0.625, 0.5, 0.625, 0.75, 0.625, 0.5, 0.625, 0.75, 0.625, 0.75, 0.625, 0.5, 0.625, 0.75, 0.625, 0.75, 0.625, 0.75, 0.625, 0.75, 0.625, 0.75, 0.625, 0.5, 0.625, 0.5, 0.625, 0.75, 0.625, 0.5, 0.625, 0.5, 0.625, 0.5, 0.625, 0.5, 0.625, 0.75, 0.625, 0.75, 0.625, 0.75, 0.625, 0.75, 0.625, 0.5, 0.625, 0.75, 0.625, 0.75, 0.625, 0.5, 0.625, 0.25, 0.625, 0.0, 0.625, 0.0, 0.625, 0.25, 0.625, 0.75, 0.625, 0.5, 0.625, 0.5, 0.625, 0.75, 0.625, 0.8167, 0.625, 0.75, 0.625, 0.75, 0.625, 0.8167, 0.625, 1.0, 0.625, 0.8736, 0.625, 0.8736, 0.625, 1.0, 0.625, 0.4333, 0.625, 0.3764, 0.625, 0.3764, 0.625, 0.4333, 0.625, 0.3764, 0.625, 0.25, 0.625, 0.25, 0.625, 0.3764, 0.625, 0.5, 0.625, 0.4333, 0.625, 0.4333, 0.625, 0.5, 0.625, 0.8736, 0.625, 0.8167, 0.625, 0.8167, 0.625, 0.8736, 0.625, 0.8736, 0.625, 0.8167, 0.625, 0.8167, 0.625, 0.8736, 0.625, 0.5, 0.625, 0.4333, 0.625, 0.4333, 0.625, 0.5, 0.625, 0.3764, 0.625, 0.25, 0.625, 0.25, 0.625, 0.3764, 0.625, 0.4333, 0.625, 0.3764, 0.625, 0.3764, 0.625, 0.4333, 0.625, 1.0, 0.625, 0.8736, 0.625, 0.8736, 0.625, 1.0, 0.625, 0.8167, 0.625, 0.75, 0.625, 0.75, 0.625, 0.8167, 0.625, 0.75, 0.625, 0.75, 0.625, 0.75, 0.625, 0.75, 0.625, 0.25, 0.625, 0.0, 0.625, 0.0, 0.625, 0.25, 0.625, 0.25, 0.625, 0.25, 0.625, 0.25, 0.625, 0.25, 0.625, 0.0, 0.625, 0.25, 0.625, 0.25, 0.625, 0.0, 0.625, 0.25, 0.625, 0.25, 0.625, 0.25, 0.625, 0.25, 0.625, 1.0, 0.625, 1.0, 0.625, 1.0, 0.625, 1.0, 0.625, 0.25, 0.625, 0.25, 0.625, 0.25, 0.625, 0.25, 0.625, 1.0, 0.625, 1.0, 0.625, 1.0, 0.625, 1.0, 0.625, 0.25, 0.625, 0.0, 0.625, 0.0, 0.625, 0.25, 0.625, 0.0, 0.625, 0.25, 0.625, 0.25, 0.625, 0.0, 0.625, 0.25, 0.625, 0.0, 0.625, 0.0, 0.625, 0.25, 0.625, 0.0, 0.625, 0.0, 0.625, 0.0, 0.3125, 0.0, 0.625, 0.25, 0.625, 0.0, 0.625, 0.0, 0.625, 0.25, 0.625, 0.0, 0.625, 0.25, 0.625, 0.25, 0.625, 0.0, 0.625, 0.25, 0.625, 0.25, 0.625, 0.25, 0.625, 0.25, 0.625, 0.0, 0.625, 0.25, 0.625, 0.25, 0.625, 0.0, 0.625, 0.25, 0.625, 0.25, 0.625, 0.25, 0.625, 0.25, 0.625, 1.0, 0.625, 1.0, 0.625, 1.0, 0.625, 1.0, 0.625, 0.25, 0.625, 0.0, 0.625, 0.0, 0.625, 0.25, 0.625, 1.0, 0.625, 1.0, 0.625, 1.0, 0.625, 1.0, 0.625, 0.25, 0.625, 0.0, 0.625, 0.0, 0.625, 0.25, 0.625, 0.0, 0.625, 0.25, 0.625, 0.25, 0.625, 0.0, 0.625, 0.25, 0.625, 0.25, 0.625, 0.25, 0.625, 0.25, 0.625, 0.25, 0.625, 0.0, 0.625, 0.0, 0.625, 0.25, 0.625, 1.0, 0.625, 1.0, 0.625, 1.0, 0.625, 1.0, 0.625, 0.25, 0.625, 0.25, 0.625, 0.25, 0.625, 0.25, 0.625, 1.0, 0.625, 1.0, 0.625, 1.0, 0.625, 1.0, 0.625, 0.25, 0.625, 0.0, 0.625, 0.0, 0.625, 0.25, 0.625, 0.0, 0.625, 0.25, 0.625, 0.25, 0.625, 0.0, 0.625, 1.0, 0.625, 1.0, 0.625, 1.0, 0.625, 1.0, 0.625, 0.25, 0.625, 0.0, 0.625, 0.0, 0.625, 0.25, 0.625, 0.0, 0.625, 0.25, 0.625, 0.25, 0.625, 0.0, 0.625, 0.25, 0.625, 0.0, 0.625, 0.0, 0.625, 0.25, 0.625, 0.25, 0.625, 0.25, 0.625, 0.25, 0.625, 0.25, 0.625, 0.25, 0.625, 0.25, 0.625, 0.25, 0.625, 0.25, 0.625, 0.25, 0.625, 0.25, 0.625, 0.25, 0.625, 0.25, 0.625, 1.0, 0.625, 1.0, 0.625, 1.0, 0.625, 1.0, 0.625, 0.0, 0.625, 0.25, 0.625, 0.25, 0.625, 0.0, 0.625, 0.0, 0.625, 0.25, 0.625, 0.25, 0.625, 0.0, 0.625, 1.0, 0.625, 1.0, 0.625, 1.0, 0.625, 1.0, 0.625, 0.0, 0.625, 0.25, 0.625, 0.25, 0.625, 0.0, 0.625, 0.25, 0.625, 0.0, 0.625, 0.0, 0.625, 0.25, 0.625, 0.5, 0.625, 0.75, 0.625, 0.75, 0.625, 0.5, 0.625, 0.5, 0.625, 0.5, 0.625, 0.5, 0.625, 0.5, 0.625, 0.5, 0.625, 0.75, 0.625, 0.75, 0.625, 0.5, 0.625, 0.75, 0.625, 0.5, 0.625, 0.5, 0.625, 0.75, 0.625, 0.5, 0.625, 0.5, 0.625, 0.5, 0.625, 0.5, 0.625, 0.75, 0.625, 0.75, 0.625, 0.75, 0.625, 0.75, 0.625, 0.5, 0.625, 0.5, 0.625, 0.5, 0.625, 0.5, 0.625, 0.75, 0.625, 0.5, 0.625, 0.5, 0.625, 0.75, 0.625, 0.75, 0.625, 0.5, 0.625, 0.5, 0.625, 0.75, 0.625, 0.75, 0.625, 0.5, 0.625, 0.5, 0.625, 0.75, 0.625, 0.5, 0.625, 0.75, 0.625, 0.75, 0.625, 0.5, 0.625, 0.75, 0.625, 0.75, 0.625, 0.75, 0.625, 0.75, 0.625, 0.75, 0.625, 0.5, 0.625, 0.5, 0.625, 0.75, 0.625, 0.5, 0.625, 0.75, 0.625, 0.75, 0.625, 0.5, 0.625, 0.5, 0.625, 0.5, 0.625, 0.5, 0.625, 0.5, 0.625, 0.75, 0.625, 0.75, 0.625, 0.75, 0.625, 0.75, 0.625, 0.75, 0.625, 0.75, 0.625, 0.75, 0.625, 0.75, 0.625, 0.75, 0.625, 0.75, 0.625, 0.75, 0.625, 0.75, 0.625, 0.75, 0.625, 0.75, 0.625, 0.75, 0.625, 0.75, 0.625, 0.75, 0.625, 0.75, 0.625, 0.75, 0.625, 0.75, 0.625, 0.75, 0.625, 0.75, 0.625, 0.75, 0.625, 0.75, 0.625, 0.75, 0.625, 0.75, 0.625, 0.75, 0.625, 0.75, 0.625, 0.75, 0.625, 0.75, 0.625, 0.75, 0.625, 0.75, 0.625, 0.75, 0.625, 0.75, 0.625, 0.75, 0.625, 0.75, 0.625, 0.75, 0.625, 0.75, 0.625, 0.75, 0.625, 0.75, 0.625, 0.75, 0.625, 0.75, 0.625, 0.75, 0.625, 0.75, 0.625, 0.75, 0.625, 0.75, 0.625, 0.75, 0.625, 0.75, 0.625, 0.75, 0.625, 0.75, 0.625, 0.75, 0.625, 0.75, 0.625, 0.75, 0.625, 0.75, 0.625, 0.75, 0.625, 0.75, 0.625, 0.75, 0.625, 0.75, 0.625, 0.75, 0.625, 0.75, 0.625, 0.75, 0.625, 0.75, 0.625, 0.75, 0.625, 0.75, 0.625, 0.75, 0.625, 0.75, 0.625, 0.75, 0.625, 0.75, 0.625, 0.0, 0.625, 0.0, 0.625, 0.0, 0.625, 0.0, 0.625, 0.8736, 0.625, 0.8736, 0.625, 0.8736, 0.625, 0.8736, 0.625, 0.5, 0.625, 0.4333, 0.625, 0.4333, 0.625, 0.5, 0.625, 0.8736, 0.625, 0.8167, 0.625, 0.8167, 0.625, 0.8736, 0.625, 0.8736, 0.625, 0.8736, 0.625, 0.8741, 0.625, 0.8736, 0.625, 0.0, 0.625, 0.0, 0.625, 0.0, 0.625, 0.0, 0.625, 1.0, 0.625, 0.8736, 0.625, 0.8741, 0.625, 0.9994, 0.625, 0.8736, 0.625, 0.8736, 0.625, 0.8736, 0.625, 0.8736, 0.625, 0.8736, 0.625, 0.8736, 0.625, 0.8736, 0.625, 0.8736, 0.625, 0.0, 0.625, 0.0, 0.625, 0.0, 0.625, 0.0, 0.625, 0.0, 0.625, 0.0, 0.625, 0.0, 0.625, 0.0, 0.625, 0.8736, 0.625, 0.8736, 0.625, 0.8736, 0.625, 0.8736, 0.625, 0.8167, 0.625, 0.75, 0.625, 0.75, 0.625, 0.8167, 0.625, 0.25, 0.625, 0.0, 0.625, 0.0, 0.625, 0.25, 0.625, 0.75, 0.625, 0.5, 0.625, 0.5, 0.625, 0.75, 0.625, 0.3764, 0.625, 0.25, 0.625, 0.25, 0.625, 0.3764, 0.625, 0.0, 0.625, 0.0, 0.625, 0.0, 0.625, 0.0, 0.625, 0.4333, 0.625, 0.3764, 0.625, 0.3764, 0.625, 0.4333, 0.625, 0.4333, 0.625, 0.4333, 0.625, 0.4333, 0.625, 0.4333, 0.625, 0.3764, 0.625, 0.4333, 0.625, 0.4333, 0.625, 0.3764, 0.625, 0.4333, 0.625, 0.3764, 0.625, 0.3764, 0.625, 0.4333, 0.625, 0.4333, 0.625, 0.4333, 0.625, 0.4333, 0.625, 0.4333, 0.625, 0.4333, 0.625, 0.3764, 0.625, 0.3764, 0.625, 0.4333, 0.625, 0.3764, 0.625, 0.3764, 0.625, 0.3764, 0.625, 0.3764, 0.625, 0.4333, 0.625, 0.3764, 0.625, 0.3764, 0.625, 0.4333, 0.625, 0.3764, 0.625, 0.4333, 0.625, 0.4333, 0.625, 0.3764, 0.625, 0.75, 0.625, 0.75, 0.625, 0.75, 0.625, 0.75, 0.625, 0.5, 0.625, 0.75, 0.625, 0.75, 0.625, 0.5, 0.625, 0.75, 0.625, 0.5, 0.625, 0.5, 0.625, 0.75, 0.625, 0.5, 0.625, 0.5, 0.625, 0.5, 0.625, 0.5, 0.625, 0.75, 0.625, 0.75, 0.625, 0.75, 0.625, 0.75, 0.625, 0.5, 0.625, 0.75, 0.625, 0.75, 0.625, 0.5, 0.625, 0.75, 0.625, 0.5, 0.625, 0.5, 0.625, 0.75, 0.625, 0.5, 0.625, 0.5, 0.625, 0.5, 0.625, 0.5, 0.625, 0.75, 0.625, 0.75, 0.625, 0.75, 0.625, 0.75, 0.625, 0.75, 0.625, 0.75, 0.625, 0.75, 0.625, 0.75, 0.625, 0.75, 0.625, 0.75, 0.625, 0.75, 0.625, 0.75, 0.625, 0.75, 0.625, 0.75, 0.625, 0.75, 0.625, 0.75, 0.625, 0.75, 0.625, 0.75, 0.625, 0.75, 0.625, 0.75, 0.625, 0.75, 0.625, 0.75, 0.625, 0.75, 0.625, 0.75, 0.625, 0.75, 0.625, 0.75, 0.625, 0.75, 0.625, 0.75, 0.625, 0.75, 0.625, 0.75, 0.625, 0.75, 0.625, 0.75, 0.625, 0.75, 0.625, 0.75, 0.625, 0.75, 0.625, 0.75, 0.625, 0.75, 0.625, 0.75, 0.625, 0.75, 0.625, 0.75, 0.625, 0.75, 0.625, 0.75, 0.625, 0.75, 0.625, 0.75, 0.625, 0.75, 0.625, 0.75, 0.625, 0.75, 0.625, 0.75, 0.625, 0.75, 0.625, 0.75, 0.625, 0.75, 0.625, 0.75, 0.625, 0.75, 0.625, 0.75, 0.625, 0.75, 0.625, 0.75, 0.625, 0.75, 0.625, 0.75, 0.625, 0.75, 0.625, 0.75, 0.625, 0.75, 0.625, 0.75, 0.625, 0.75, 0.625, 0.75, 0.625, 0.5, 0.625, 0.5, 0.625, 0.5, 0.625, 0.5, 0.625, 0.5, 0.625, 0.75, 0.625, 0.75, 0.625, 0.5, 0.625, 0.75, 0.625, 0.5, 0.625, 0.5, 0.625, 0.75, 0.625, 0.75, 0.625, 0.75, 0.625, 0.75, 0.625, 0.75, 0.625, 0.75, 0.625, 0.75, 0.625, 0.75, 0.625, 0.75, 0.625, 0.75, 0.625, 0.75, 0.625, 0.75, 0.625, 0.75, 0.625, 0.75, 0.625, 0.75, 0.625, 0.75, 0.625, 0.75, 0.625, 0.75, 0.625, 0.75, 0.625, 0.75, 0.625, 0.75, 0.625, 0.75, 0.625, 0.75, 0.625, 0.75, 0.625, 0.75, 0.625, 0.75, 0.625, 0.75, 0.625, 0.75, 0.625, 0.75, 0.625, 0.75, 0.625, 0.75, 0.625, 0.75, 0.625, 0.75, 0.625, 0.75, 0.625, 0.75, 0.625, 0.75, 0.625, 0.75, 0.625, 0.75, 0.625, 0.75, 0.625, 0.75, 0.625, 0.75, 0.625, 0.75, 0.625, 0.75, 0.625, 0.75, 0.625, 0.75, 0.625, 0.75, 0.625, 0.75, 0.625, 0.75, 0.625, 0.75, 0.625, 0.75, 0.625, 0.75, 0.625, 0.75, 0.625, 0.75, 0.625, 0.25, 0.625, 0.25, 0.625, 0.25, 0.625, 0.25, 0.625, 0.3764, 0.625, 0.3764, 0.625, 0.3764, 0.625, 0.3764, 0.625, 0.3764, 0.625, 0.25, 0.625, 0.25, 0.625, 0.3764, 0.625, 0.3764, 0.625, 0.3764, 0.625, 0.3764, 0.625, 0.3764, 0.625, 0.25, 0.625, 0.25, 0.625, 0.25, 0.625, 0.25, 0.625, 0.25, 0.625, 0.3764, 0.625, 0.3764, 0.625, 0.25, 0.625, 0.3764, 0.625, 0.3764, 0.625, 0.3764, 0.625, 0.3764, 0.625, 0.3764, 0.625, 0.3764, 0.625, 0.3764, 0.625, 0.3764, 0.625, 0.3764, 0.625, 0.3764, 0.625, 0.3764, 0.625, 0.3764, 0.625, 0.3764, 0.625, 0.3764, 0.625, 0.3764, 0.625, 0.3764, 0.625, 0.3764, 0.625, 0.3764, 0.625, 0.3764, 0.625, 0.3764, 0.625, 0.3764, 0.625, 0.3764, 0.625, 0.3764, 0.625, 0.3764, 0.625, 0.3764, 0.625, 0.3764, 0.625, 0.3764, 0.625, 0.3764, 0.625, 0.3764, 0.625, 0.3764, 0.625, 0.3764, 0.625, 0.3764, 0.3125, 0.0, 0.625, 0.0, 0.625, 0.0, 0.3125, 0.0, 0.625, 1.0, 0.625, 1.0, 0.625, 1.0, 0.625, 1.0, 0.625, 0.0, 0.625, 0.0, 0.625, 0.0, 0.3125, 0.0, 0.625, 1.0, 0.625, 1.0, 0.625, 1.0, 0.625, 1.0, 0.625, 0.0, 0.625, 0.0, 0.3125, 0.0, 0.625, 0.0, 0.625, 1.0, 0.625, 1.0, 0.625, 1.0, 0.625, 1.0, 0.625, 0.0, 0.625, 0.25, 0.625, 0.25, 0.625, 0.0, 0.625, 0.25, 0.625, 0.0, 0.625, 0.0, 0.625, 0.25, 0.625, 0.0, 0.625, 0.0, 0.3125, 0.0, 0.625, 0.0, 0.625, 0.25, 0.625, 0.25, 0.625, 0.25, 0.625, 0.25, 0.625, 1.0, 0.625, 1.0, 0.625, 1.0, 0.625, 1.0, 0.625, 1.0, 0.625, 1.0, 0.625, 1.0, 0.625, 1.0, 0.625, 0.0, 0.3125, 0.0, 0.3125, 0.0, 0.625, 0.0, 0.625, 1.0, 0.625, 1.0, 0.625, 1.0, 0.625, 1.0, 0.625, 0.0, 0.3125, 0.0, 0.3125, 0.0, 0.625, 0.0, 0.3125, 0.0, 0.625, 0.0, 0.625, 0.0, 0.3125, 0.0, 0.625, 0.0, 0.3125, 0.0, 0.3125, 0.0, 0.625, 0.0, 0.625, 1.0, 0.625, 1.0, 0.625, 1.0, 0.625, 1.0, 0.625, 1.0, 0.625, 1.0, 0.625, 1.0, 0.625, 1.0, 0.625, 1.0, 0.625, 1.0, 0.625, 1.0, 0.625, 1.0, 0.625, 1.0, 0.625, 1.0, 0.625, 1.0, 0.625, 1.0, 0.3125, 0.0, 0.625, 0.0, 0.625, 0.0, 0.3125, 0.0])
me_cube_002.materials.append(mat_maple_bark_2_color)
me_cube_002.use_remesh_fix_poles = True
me_cube_002.use_remesh_preserve_attributes = False
me_cube_002.use_mirror_vertex_groups = False
me_cube_002.update()
me_tree_branch_001 = bpy.data.meshes.new('Tree Branch.001')
me_tree_branch_001.from_pydata([(-0.3319, -0.4971, 0.1127), (-7.41e-06, 0.4996, -0.002485), (0.0, -0.3, -0.02099), (0.0, -0.09831, -0.05746), (0.2747, 0.1267, 0.03257), (0.0, 0.09546, -0.04422), (0.4208, 0.2665, 0.06267), (0.0, 0.2977, 0.01081), (-0.08888, 0.5186, 0.03397), (-0.09791, 0.2977, 0.05033), (-0.1711, -0.09831, -0.001379), (-0.2996, -0.09831, 0.05213), (0.2601, -0.3079, 0.04343), (-0.3477, 0.1961, 0.05176), (0.2042, -0.09831, -0.01746), (0.0, -0.453, 0.0028), (0.3477, 0.09075, -0.01359), (-0.2183, -0.3, 0.01051), (-0.35, -0.4089, 0.08414), (0.09598, 0.2977, 0.01466), (-0.2996, 0.09546, 0.0734), (-0.1983, -0.4997, 0.01876), (-0.04601, -0.5, 0.008388), (0.08864, 0.4818, -0.03939), (-0.09503, -0.1994, 0.00705)], [], [(7, 19, 23, 1), (0, 21, 22, 15, 2, 17, 18), (2, 12, 14, 3), (3, 14, 16, 4, 5), (5, 4, 6, 19, 7), (9, 7, 1, 8), (10, 24, 17, 2, 3), (15, 12, 2), (9, 13, 20, 5, 7), (20, 11, 10, 3, 5)])
_uv = me_tree_branch_001.uv_layers.new(name='UVMap')
_uv.uv.foreach_set('vector', [0.5, 0.7977, 0.638, 0.7977, 0.6404, 1.0, 0.5, 1.0, 0.0, 0.0, 0.2345, 0.0, 0.4338, 0.0, 0.5, 0.04703, 0.5, 0.2, 0.1861, 0.2, 0.0, 0.09436, 0.5, 0.2, 0.9078, 0.2, 0.7935, 0.4017, 0.5, 0.4017, 0.5, 0.4017, 0.7935, 0.4017, 1.0, 0.5908, 1.0, 0.5955, 0.5, 0.5955, 0.5, 0.5955, 1.0, 0.5955, 1.0, 0.7977, 0.638, 0.7977, 0.5, 0.7977, 0.3592, 0.7977, 0.5, 0.7977, 0.5, 1.0, 0.3592, 1.0, 0.254, 0.4017, 0.3634, 0.3006, 0.1861, 0.2, 0.5, 0.2, 0.5, 0.4017, 0.5, 0.04703, 0.9078, 0.2, 0.5, 0.2, 0.3592, 0.7977, 0.0, 0.6961, 0.06928, 0.5955, 0.5, 0.5955, 0.5, 0.7977, 0.06928, 0.5955, 0.06928, 0.4017, 0.254, 0.4017, 0.5, 0.4017, 0.5, 0.5955])
me_tree_branch_001.materials.append(mat_tree_branch)
me_tree_branch_001.use_remesh_fix_poles = True
me_tree_branch_001.use_remesh_preserve_attributes = False
me_tree_branch_001.use_mirror_vertex_groups = False
me_tree_branch_001.update()

# ---- objects
ob_floor = bpy.data.objects.new('Floor', me_plane)
ob_sky = bpy.data.objects.new('Sky', me_plane_001)
ob_light = bpy.data.objects.new('Light', light_light)
ob_camera = bpy.data.objects.new('Camera', cam_camera)
ob_cube = bpy.data.objects.new('Cube', me_cube_002)
ob_tree_branch = bpy.data.objects.new('Tree Branch', me_tree_branch_001)

# ---- transforms, parenting, visibility, modifiers, constraints
ob_floor.location = (0.0, 0.0, -0.7533)
ob_floor.scale = (-3161.0, -3161.0, -3161.0)
ob_floor.lineart.crease_threshold = 0.0
ob_sky.location = (-4.265, 10.47, -0.09307)
ob_sky.rotation_euler = (1.463, -0.0, 0.0)
ob_sky.scale = (-58.51, -58.51, -58.51)
ob_sky.lineart.crease_threshold = 0.0
ob_light.location = (-1.742, -6.16, 8.913)
ob_light.rotation_euler = (0.6503, 0.05522, 1.866)
ob_light.lock_rotations_4d = False
ob_light.empty_display_type = 'ARROWS'
ob_light.color = (0.0, 0.0, 0.0, 0.0)
ob_light.lineart.crease_threshold = 0.0
ob_camera.location = (0.4704, -30.64, 12.63)
ob_camera.rotation_euler = (1.326, 7.804e-07, 6.325)
ob_camera.scale = (1.0, 1.0, 1.0)
ob_camera.lock_rotations_4d = False
ob_camera.empty_display_type = 'ARROWS'
ob_camera.color = (0.0, 0.0, 0.0, 0.0)
ob_camera.display_type = 'WIRE'
ob_camera.lineart.crease_threshold = 0.0
ob_cube.location = (0.0, 0.0, 0.0)
ob_cube.rotation_euler = (0.0, -0.0, 2.709)
ob_cube.lineart.crease_threshold = 0.0
_vg = ob_cube.vertex_groups.new(name='Group')
_m = ob_cube.modifiers.new('ParticleSettings', 'PARTICLE_SYSTEM')
ob_tree_branch.location = (-15.13, -4.072, 0.5028)
ob_tree_branch.rotation_euler = (1.571, 0.0, 0.0)
ob_tree_branch.scale = (2.478, 2.478, 2.478)
ob_tree_branch.lineart.crease_threshold = 0.0

# ---- collection membership
scene.collection.objects.link(ob_floor)
scene.collection.objects.link(ob_sky)
col_collection.objects.link(ob_light)
col_collection.objects.link(ob_camera)
col_collection.objects.link(ob_cube)
col_collection.objects.link(ob_tree_branch)

# ---- scene / render settings (as saved in the file)
scene.camera = ob_camera
scene.frame_start = 1; scene.frame_end = 250; scene.frame_set(1)
scene.render.engine = 'BLENDER_EEVEE_NEXT'
scene.render.film_transparent = True
scene.cycles.use_denoising = False
scene.cycles.samples = 128
scene.cycles.sampling_pattern = 'TABULATED_SOBOL'
scene.cycles.use_adaptive_sampling = False
scene.cycles.use_light_tree = False
scene.view_settings.view_transform = 'Filmic'
bpy.context.view_layer.update()
